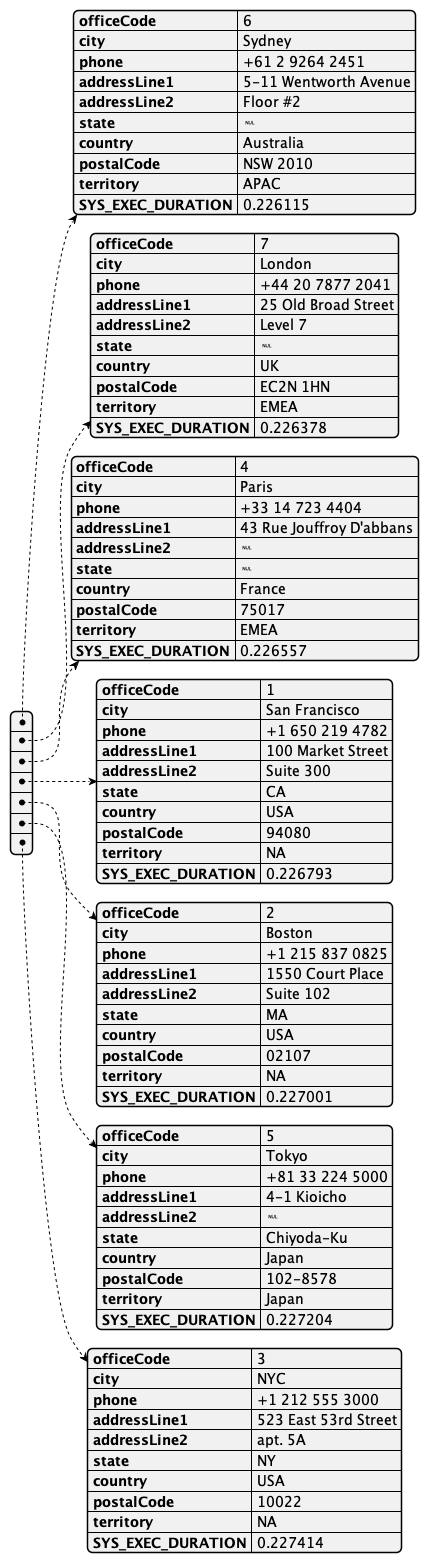

The diagram above was rendered by PlantUML. Its source (embedded in the PNG):
@startjson
[
    {
        "officeCode": "6",
        "city": "Sydney",
        "phone": "+61 2 9264 2451",
        "addressLine1": "5-11 Wentworth Avenue",
        "addressLine2": "Floor #2",
        "state": null,
        "country": "Australia",
        "postalCode": "NSW 2010",
        "territory": "APAC",
        "SYS_EXEC_DURATION": "0.226115"
    },
    {
        "officeCode": "7",
        "city": "London",
        "phone": "+44 20 7877 2041",
        "addressLine1": "25 Old Broad Street",
        "addressLine2": "Level 7",
        "state": null,
        "country": "UK",
        "postalCode": "EC2N 1HN",
        "territory": "EMEA",
        "SYS_EXEC_DURATION": "0.226378"
    },
    {
        "officeCode": "4",
        "city": "Paris",
        "phone": "+33 14 723 4404",
        "addressLine1": "43 Rue Jouffroy D'abbans",
        "addressLine2": null,
        "state": null,
        "country": "France",
        "postalCode": "75017",
        "territory": "EMEA",
        "SYS_EXEC_DURATION": "0.226557"
    },
    {
        "officeCode": "1",
        "city": "San Francisco",
        "phone": "+1 650 219 4782",
        "addressLine1": "100 Market Street",
        "addressLine2": "Suite 300",
        "state": "CA",
        "country": "USA",
        "postalCode": "94080",
        "territory": "NA",
        "SYS_EXEC_DURATION": "0.226793"
    },
    {
        "officeCode": "2",
        "city": "Boston",
        "phone": "+1 215 837 0825",
        "addressLine1": "1550 Court Place",
        "addressLine2": "Suite 102",
        "state": "MA",
        "country": "USA",
        "postalCode": "02107",
        "territory": "NA",
        "SYS_EXEC_DURATION": "0.227001"
    },
    {
        "officeCode": "5",
        "city": "Tokyo",
        "phone": "+81 33 224 5000",
        "addressLine1": "4-1 Kioicho",
        "addressLine2": null,
        "state": "Chiyoda-Ku",
        "country": "Japan",
        "postalCode": "102-8578",
        "territory": "Japan",
        "SYS_EXEC_DURATION": "0.227204"
    },
    {
        "officeCode": "3",
        "city": "NYC",
        "phone": "+1 212 555 3000",
        "addressLine1": "523 East 53rd Street",
        "addressLine2": "apt. 5A",
        "state": "NY",
        "country": "USA",
        "postalCode": "10022",
        "territory": "NA",
        "SYS_EXEC_DURATION": "0.227414"
    }
]
@endjson